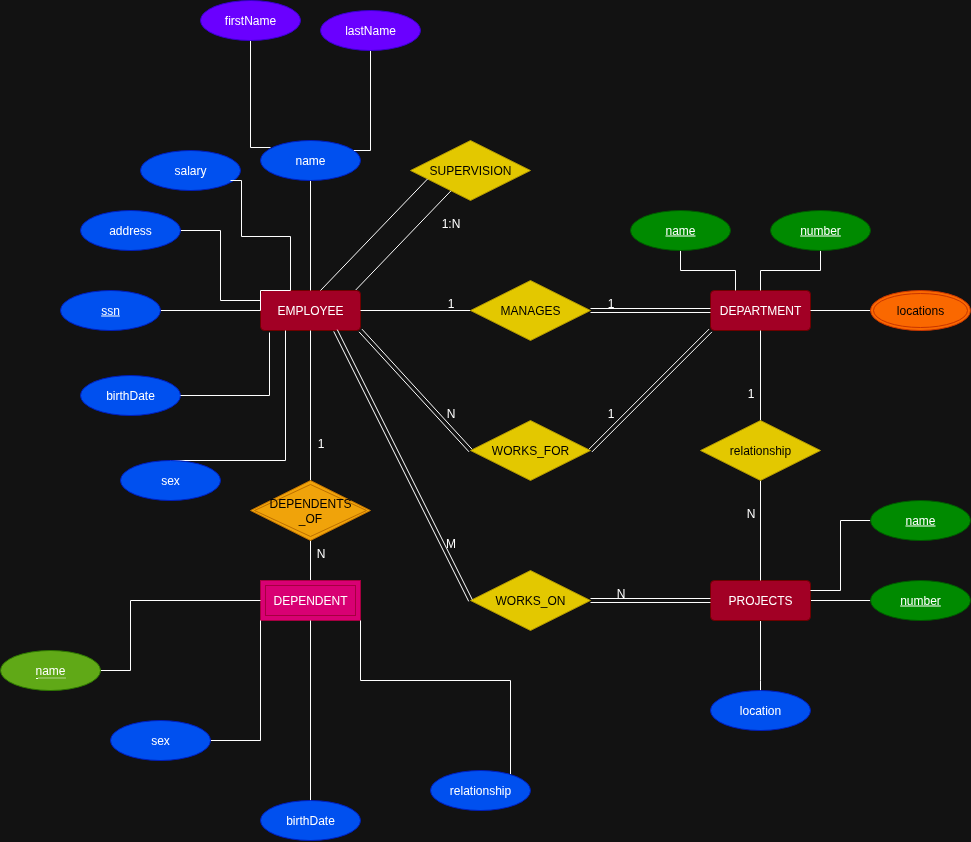

The diagram above was exported from draw.io. Its source (the exported page's mxGraphModel, read from the mxfile embedded in the PNG):
<mxGraphModel dx="1554" dy="440" grid="1" gridSize="10" guides="1" tooltips="1" connect="1" arrows="1" fold="1" page="1" pageScale="1" pageWidth="827" pageHeight="1169" math="0" shadow="0">
  <root>
    <mxCell id="0" />
    <mxCell id="1" parent="0" />
    <mxCell id="EiKASl4N-nAyVmcsZ1Qq-2" value="EMPLOYEE" style="rounded=1;arcSize=10;whiteSpace=wrap;html=1;align=center;fillColor=#a20025;fontColor=#ffffff;strokeColor=#6F0000;" parent="1" vertex="1">
      <mxGeometry x="130" y="480" width="100" height="40" as="geometry" />
    </mxCell>
    <mxCell id="EiKASl4N-nAyVmcsZ1Qq-3" value="DEPARTMENT" style="rounded=1;arcSize=10;whiteSpace=wrap;html=1;align=center;fillColor=#a20025;fontColor=#ffffff;strokeColor=#6F0000;" parent="1" vertex="1">
      <mxGeometry x="580" y="480" width="100" height="40" as="geometry" />
    </mxCell>
    <mxCell id="EiKASl4N-nAyVmcsZ1Qq-31" value="" style="edgeStyle=orthogonalEdgeStyle;rounded=0;orthogonalLoop=1;jettySize=auto;html=1;endArrow=none;endFill=0;" parent="1" source="EiKASl4N-nAyVmcsZ1Qq-5" target="EiKASl4N-nAyVmcsZ1Qq-11" edge="1">
      <mxGeometry relative="1" as="geometry" />
    </mxCell>
    <mxCell id="EiKASl4N-nAyVmcsZ1Qq-36" style="edgeStyle=orthogonalEdgeStyle;rounded=0;orthogonalLoop=1;jettySize=auto;html=1;endArrow=none;endFill=0;" parent="1" source="EiKASl4N-nAyVmcsZ1Qq-5" edge="1">
      <mxGeometry relative="1" as="geometry">
        <mxPoint x="630" y="880" as="targetPoint" />
        <Array as="points">
          <mxPoint x="630" y="870" />
          <mxPoint x="630" y="870" />
        </Array>
      </mxGeometry>
    </mxCell>
    <mxCell id="EiKASl4N-nAyVmcsZ1Qq-5" value="PROJECTS" style="rounded=1;arcSize=10;whiteSpace=wrap;html=1;align=center;fillColor=#a20025;fontColor=#ffffff;strokeColor=#6F0000;" parent="1" vertex="1">
      <mxGeometry x="580" y="770" width="100" height="40" as="geometry" />
    </mxCell>
    <mxCell id="qKIFwHW0QI2M0GNuNh2n-33" style="edgeStyle=orthogonalEdgeStyle;rounded=0;orthogonalLoop=1;jettySize=auto;html=1;entryX=0.25;entryY=0;entryDx=0;entryDy=0;endArrow=none;endFill=0;" edge="1" parent="1" source="EiKASl4N-nAyVmcsZ1Qq-6" target="EiKASl4N-nAyVmcsZ1Qq-3">
      <mxGeometry relative="1" as="geometry" />
    </mxCell>
    <mxCell id="EiKASl4N-nAyVmcsZ1Qq-6" value="name" style="ellipse;whiteSpace=wrap;html=1;align=center;fontStyle=4;fillColor=#008a00;fontColor=#ffffff;strokeColor=#005700;" parent="1" vertex="1">
      <mxGeometry x="500" y="400" width="100" height="40" as="geometry" />
    </mxCell>
    <mxCell id="qKIFwHW0QI2M0GNuNh2n-32" style="edgeStyle=orthogonalEdgeStyle;rounded=0;orthogonalLoop=1;jettySize=auto;html=1;endArrow=none;endFill=0;" edge="1" parent="1" source="EiKASl4N-nAyVmcsZ1Qq-7" target="EiKASl4N-nAyVmcsZ1Qq-3">
      <mxGeometry relative="1" as="geometry" />
    </mxCell>
    <mxCell id="EiKASl4N-nAyVmcsZ1Qq-7" value="number" style="ellipse;whiteSpace=wrap;html=1;align=center;fontStyle=4;fillColor=#008a00;fontColor=#ffffff;strokeColor=#005700;" parent="1" vertex="1">
      <mxGeometry x="640" y="400" width="100" height="40" as="geometry" />
    </mxCell>
    <mxCell id="qKIFwHW0QI2M0GNuNh2n-31" value="" style="edgeStyle=orthogonalEdgeStyle;rounded=0;orthogonalLoop=1;jettySize=auto;html=1;endArrow=none;endFill=0;" edge="1" parent="1" source="EiKASl4N-nAyVmcsZ1Qq-9" target="EiKASl4N-nAyVmcsZ1Qq-3">
      <mxGeometry relative="1" as="geometry" />
    </mxCell>
    <mxCell id="EiKASl4N-nAyVmcsZ1Qq-9" value="locations" style="ellipse;shape=doubleEllipse;margin=3;whiteSpace=wrap;html=1;align=center;fillColor=#fa6800;fontColor=#000000;strokeColor=#C73500;" parent="1" vertex="1">
      <mxGeometry x="740" y="480" width="100" height="40" as="geometry" />
    </mxCell>
    <mxCell id="qKIFwHW0QI2M0GNuNh2n-28" style="edgeStyle=orthogonalEdgeStyle;rounded=0;orthogonalLoop=1;jettySize=auto;html=1;entryX=1;entryY=0.25;entryDx=0;entryDy=0;endArrow=none;endFill=0;" edge="1" parent="1" source="EiKASl4N-nAyVmcsZ1Qq-10" target="EiKASl4N-nAyVmcsZ1Qq-5">
      <mxGeometry relative="1" as="geometry" />
    </mxCell>
    <mxCell id="EiKASl4N-nAyVmcsZ1Qq-10" value="name" style="ellipse;whiteSpace=wrap;html=1;align=center;fontStyle=4;fillColor=#008a00;fontColor=#ffffff;strokeColor=#005700;" parent="1" vertex="1">
      <mxGeometry x="740" y="690" width="100" height="40" as="geometry" />
    </mxCell>
    <mxCell id="EiKASl4N-nAyVmcsZ1Qq-11" value="number" style="ellipse;whiteSpace=wrap;html=1;align=center;fontStyle=4;fillColor=#008a00;fontColor=#ffffff;strokeColor=#005700;" parent="1" vertex="1">
      <mxGeometry x="740" y="770" width="100" height="40" as="geometry" />
    </mxCell>
    <mxCell id="EiKASl4N-nAyVmcsZ1Qq-12" value="location" style="ellipse;whiteSpace=wrap;html=1;align=center;fillColor=#0050ef;fontColor=#ffffff;strokeColor=#001DBC;" parent="1" vertex="1">
      <mxGeometry x="580" y="880" width="100" height="40" as="geometry" />
    </mxCell>
    <mxCell id="qKIFwHW0QI2M0GNuNh2n-43" value="" style="edgeStyle=orthogonalEdgeStyle;rounded=0;orthogonalLoop=1;jettySize=auto;html=1;endArrow=none;endFill=0;" edge="1" parent="1" source="EiKASl4N-nAyVmcsZ1Qq-13" target="qKIFwHW0QI2M0GNuNh2n-42">
      <mxGeometry relative="1" as="geometry" />
    </mxCell>
    <mxCell id="EiKASl4N-nAyVmcsZ1Qq-13" value="DEPENDENT" style="shape=ext;margin=3;double=1;whiteSpace=wrap;html=1;align=center;fillColor=#d80073;fontColor=#ffffff;strokeColor=#A50040;" parent="1" vertex="1">
      <mxGeometry x="130" y="770" width="100" height="40" as="geometry" />
    </mxCell>
    <mxCell id="qKIFwHW0QI2M0GNuNh2n-13" style="edgeStyle=orthogonalEdgeStyle;rounded=0;orthogonalLoop=1;jettySize=auto;html=1;entryX=0;entryY=0.25;entryDx=0;entryDy=0;endArrow=none;endFill=0;" edge="1" parent="1" source="EiKASl4N-nAyVmcsZ1Qq-14" target="EiKASl4N-nAyVmcsZ1Qq-2">
      <mxGeometry relative="1" as="geometry">
        <mxPoint x="80" y="490" as="targetPoint" />
        <Array as="points">
          <mxPoint x="90" y="420" />
          <mxPoint x="90" y="490" />
        </Array>
      </mxGeometry>
    </mxCell>
    <mxCell id="EiKASl4N-nAyVmcsZ1Qq-14" value="address" style="ellipse;whiteSpace=wrap;html=1;align=center;fillColor=#0050ef;fontColor=#ffffff;strokeColor=#001DBC;" parent="1" vertex="1">
      <mxGeometry x="-50" y="400" width="100" height="40" as="geometry" />
    </mxCell>
    <mxCell id="qKIFwHW0QI2M0GNuNh2n-12" style="edgeStyle=orthogonalEdgeStyle;rounded=0;orthogonalLoop=1;jettySize=auto;html=1;endArrow=none;endFill=0;" edge="1" parent="1" source="EiKASl4N-nAyVmcsZ1Qq-15" target="EiKASl4N-nAyVmcsZ1Qq-2">
      <mxGeometry relative="1" as="geometry" />
    </mxCell>
    <mxCell id="EiKASl4N-nAyVmcsZ1Qq-15" value="&lt;u&gt;ssn&lt;/u&gt;" style="ellipse;whiteSpace=wrap;html=1;align=center;fillColor=#0050ef;fontColor=#ffffff;strokeColor=#001DBC;" parent="1" vertex="1">
      <mxGeometry x="-70" y="480" width="100" height="40" as="geometry" />
    </mxCell>
    <mxCell id="EiKASl4N-nAyVmcsZ1Qq-16" value="birthDate" style="ellipse;whiteSpace=wrap;html=1;align=center;fillColor=#0050ef;fontColor=#ffffff;strokeColor=#001DBC;" parent="1" vertex="1">
      <mxGeometry x="-50" y="565" width="100" height="40" as="geometry" />
    </mxCell>
    <mxCell id="EiKASl4N-nAyVmcsZ1Qq-17" value="salary" style="ellipse;whiteSpace=wrap;html=1;align=center;fillColor=#0050ef;fontColor=#ffffff;strokeColor=#001DBC;" parent="1" vertex="1">
      <mxGeometry x="10" y="340" width="100" height="40" as="geometry" />
    </mxCell>
    <mxCell id="qKIFwHW0QI2M0GNuNh2n-15" style="edgeStyle=orthogonalEdgeStyle;rounded=0;orthogonalLoop=1;jettySize=auto;html=1;entryX=0.25;entryY=1;entryDx=0;entryDy=0;endArrow=none;endFill=0;" edge="1" parent="1" source="EiKASl4N-nAyVmcsZ1Qq-18" target="EiKASl4N-nAyVmcsZ1Qq-2">
      <mxGeometry relative="1" as="geometry">
        <Array as="points">
          <mxPoint x="155" y="650" />
        </Array>
      </mxGeometry>
    </mxCell>
    <mxCell id="EiKASl4N-nAyVmcsZ1Qq-18" value="sex" style="ellipse;whiteSpace=wrap;html=1;align=center;fillColor=#0050ef;fontColor=#ffffff;strokeColor=#001DBC;" parent="1" vertex="1">
      <mxGeometry x="-10" y="650" width="100" height="40" as="geometry" />
    </mxCell>
    <mxCell id="qKIFwHW0QI2M0GNuNh2n-9" value="" style="edgeStyle=orthogonalEdgeStyle;rounded=0;orthogonalLoop=1;jettySize=auto;html=1;endArrow=none;endFill=0;" edge="1" parent="1" source="EiKASl4N-nAyVmcsZ1Qq-19" target="EiKASl4N-nAyVmcsZ1Qq-2">
      <mxGeometry relative="1" as="geometry" />
    </mxCell>
    <mxCell id="EiKASl4N-nAyVmcsZ1Qq-19" value="name" style="ellipse;whiteSpace=wrap;html=1;align=center;fillColor=#0050ef;fontColor=#ffffff;strokeColor=#001DBC;" parent="1" vertex="1">
      <mxGeometry x="130" y="330" width="100" height="40" as="geometry" />
    </mxCell>
    <mxCell id="qKIFwHW0QI2M0GNuNh2n-2" style="edgeStyle=orthogonalEdgeStyle;rounded=0;orthogonalLoop=1;jettySize=auto;html=1;endArrow=none;endFill=0;" edge="1" parent="1" source="EiKASl4N-nAyVmcsZ1Qq-20">
      <mxGeometry relative="1" as="geometry">
        <mxPoint x="140" y="337" as="targetPoint" />
        <Array as="points">
          <mxPoint x="120" y="337" />
        </Array>
      </mxGeometry>
    </mxCell>
    <mxCell id="EiKASl4N-nAyVmcsZ1Qq-20" value="firstName" style="ellipse;whiteSpace=wrap;html=1;align=center;fillColor=#6a00ff;fontColor=#ffffff;strokeColor=#3700CC;" parent="1" vertex="1">
      <mxGeometry x="70" y="190" width="100" height="40" as="geometry" />
    </mxCell>
    <mxCell id="qKIFwHW0QI2M0GNuNh2n-16" style="edgeStyle=orthogonalEdgeStyle;rounded=0;orthogonalLoop=1;jettySize=auto;html=1;endArrow=none;endFill=0;" edge="1" parent="1" source="EiKASl4N-nAyVmcsZ1Qq-21" target="EiKASl4N-nAyVmcsZ1Qq-19">
      <mxGeometry relative="1" as="geometry">
        <Array as="points">
          <mxPoint x="240" y="340" />
        </Array>
      </mxGeometry>
    </mxCell>
    <mxCell id="EiKASl4N-nAyVmcsZ1Qq-21" value="lastName" style="ellipse;whiteSpace=wrap;html=1;align=center;fillColor=#6a00ff;fontColor=#ffffff;strokeColor=#3700CC;" parent="1" vertex="1">
      <mxGeometry x="190" y="200" width="100" height="40" as="geometry" />
    </mxCell>
    <mxCell id="qKIFwHW0QI2M0GNuNh2n-27" style="edgeStyle=orthogonalEdgeStyle;rounded=0;orthogonalLoop=1;jettySize=auto;html=1;entryX=0.5;entryY=1;entryDx=0;entryDy=0;endArrow=none;endFill=0;" edge="1" parent="1" source="EiKASl4N-nAyVmcsZ1Qq-23" target="EiKASl4N-nAyVmcsZ1Qq-13">
      <mxGeometry relative="1" as="geometry" />
    </mxCell>
    <mxCell id="EiKASl4N-nAyVmcsZ1Qq-23" value="birthDate" style="ellipse;whiteSpace=wrap;html=1;align=center;fillColor=#0050ef;fontColor=#ffffff;strokeColor=#001DBC;" parent="1" vertex="1">
      <mxGeometry x="130" y="990" width="100" height="40" as="geometry" />
    </mxCell>
    <mxCell id="qKIFwHW0QI2M0GNuNh2n-24" style="edgeStyle=orthogonalEdgeStyle;rounded=0;orthogonalLoop=1;jettySize=auto;html=1;entryX=0;entryY=1;entryDx=0;entryDy=0;endArrow=none;endFill=0;" edge="1" parent="1" source="EiKASl4N-nAyVmcsZ1Qq-24" target="EiKASl4N-nAyVmcsZ1Qq-13">
      <mxGeometry relative="1" as="geometry" />
    </mxCell>
    <mxCell id="EiKASl4N-nAyVmcsZ1Qq-24" value="sex" style="ellipse;whiteSpace=wrap;html=1;align=center;fillColor=#0050ef;fontColor=#ffffff;strokeColor=#001DBC;" parent="1" vertex="1">
      <mxGeometry x="-20" y="910" width="100" height="40" as="geometry" />
    </mxCell>
    <mxCell id="qKIFwHW0QI2M0GNuNh2n-26" style="edgeStyle=orthogonalEdgeStyle;rounded=0;orthogonalLoop=1;jettySize=auto;html=1;entryX=1;entryY=1;entryDx=0;entryDy=0;endArrow=none;endFill=0;" edge="1" parent="1" source="EiKASl4N-nAyVmcsZ1Qq-25" target="EiKASl4N-nAyVmcsZ1Qq-13">
      <mxGeometry relative="1" as="geometry">
        <mxPoint x="380" y="850" as="targetPoint" />
        <Array as="points">
          <mxPoint x="380" y="870" />
          <mxPoint x="230" y="870" />
        </Array>
      </mxGeometry>
    </mxCell>
    <mxCell id="EiKASl4N-nAyVmcsZ1Qq-25" value="relationship" style="ellipse;whiteSpace=wrap;html=1;align=center;fillColor=#0050ef;fontColor=#ffffff;strokeColor=#001DBC;" parent="1" vertex="1">
      <mxGeometry x="300" y="960" width="100" height="40" as="geometry" />
    </mxCell>
    <mxCell id="qKIFwHW0QI2M0GNuNh2n-29" value="" style="edgeStyle=orthogonalEdgeStyle;rounded=0;orthogonalLoop=1;jettySize=auto;html=1;endArrow=none;endFill=0;" edge="1" parent="1" source="EiKASl4N-nAyVmcsZ1Qq-26" target="EiKASl4N-nAyVmcsZ1Qq-5">
      <mxGeometry relative="1" as="geometry" />
    </mxCell>
    <mxCell id="qKIFwHW0QI2M0GNuNh2n-30" value="" style="edgeStyle=orthogonalEdgeStyle;rounded=0;orthogonalLoop=1;jettySize=auto;html=1;endArrow=none;endFill=0;" edge="1" parent="1" source="EiKASl4N-nAyVmcsZ1Qq-26" target="EiKASl4N-nAyVmcsZ1Qq-3">
      <mxGeometry relative="1" as="geometry" />
    </mxCell>
    <mxCell id="EiKASl4N-nAyVmcsZ1Qq-26" value="relationship" style="shape=rhombus;perimeter=rhombusPerimeter;whiteSpace=wrap;html=1;align=center;fillColor=#e3c800;fontColor=#000000;strokeColor=#B09500;" parent="1" vertex="1">
      <mxGeometry x="570" y="610" width="120" height="60" as="geometry" />
    </mxCell>
    <mxCell id="qKIFwHW0QI2M0GNuNh2n-34" style="edgeStyle=orthogonalEdgeStyle;rounded=0;orthogonalLoop=1;jettySize=auto;html=1;shape=link;" edge="1" parent="1" source="EiKASl4N-nAyVmcsZ1Qq-27" target="EiKASl4N-nAyVmcsZ1Qq-3">
      <mxGeometry relative="1" as="geometry" />
    </mxCell>
    <mxCell id="qKIFwHW0QI2M0GNuNh2n-35" value="" style="edgeStyle=orthogonalEdgeStyle;rounded=0;orthogonalLoop=1;jettySize=auto;html=1;endArrow=none;endFill=0;" edge="1" parent="1" source="EiKASl4N-nAyVmcsZ1Qq-27" target="EiKASl4N-nAyVmcsZ1Qq-2">
      <mxGeometry relative="1" as="geometry" />
    </mxCell>
    <mxCell id="EiKASl4N-nAyVmcsZ1Qq-27" value="MANAGES" style="shape=rhombus;perimeter=rhombusPerimeter;whiteSpace=wrap;html=1;align=center;fillColor=#e3c800;fontColor=#000000;strokeColor=#B09500;" parent="1" vertex="1">
      <mxGeometry x="340" y="470" width="120" height="60" as="geometry" />
    </mxCell>
    <mxCell id="EiKASl4N-nAyVmcsZ1Qq-28" value="WORKS_FOR" style="shape=rhombus;perimeter=rhombusPerimeter;whiteSpace=wrap;html=1;align=center;fillColor=#e3c800;fontColor=#000000;strokeColor=#B09500;" parent="1" vertex="1">
      <mxGeometry x="340" y="610" width="120" height="60" as="geometry" />
    </mxCell>
    <mxCell id="qKIFwHW0QI2M0GNuNh2n-40" value="" style="edgeStyle=orthogonalEdgeStyle;rounded=0;orthogonalLoop=1;jettySize=auto;html=1;shape=link;" edge="1" parent="1" source="EiKASl4N-nAyVmcsZ1Qq-29" target="EiKASl4N-nAyVmcsZ1Qq-5">
      <mxGeometry relative="1" as="geometry" />
    </mxCell>
    <mxCell id="EiKASl4N-nAyVmcsZ1Qq-29" value="WORKS_ON" style="shape=rhombus;perimeter=rhombusPerimeter;whiteSpace=wrap;html=1;align=center;fillColor=#e3c800;fontColor=#000000;strokeColor=#B09500;" parent="1" vertex="1">
      <mxGeometry x="340" y="760" width="120" height="60" as="geometry" />
    </mxCell>
    <mxCell id="EiKASl4N-nAyVmcsZ1Qq-30" value="SUPERVISION" style="shape=rhombus;perimeter=rhombusPerimeter;whiteSpace=wrap;html=1;align=center;fillColor=#e3c800;fontColor=#000000;strokeColor=#B09500;" parent="1" vertex="1">
      <mxGeometry x="280" y="330" width="120" height="60" as="geometry" />
    </mxCell>
    <mxCell id="qKIFwHW0QI2M0GNuNh2n-10" style="edgeStyle=orthogonalEdgeStyle;rounded=0;orthogonalLoop=1;jettySize=auto;html=1;entryX=0;entryY=0.5;entryDx=0;entryDy=0;endArrow=none;endFill=0;" edge="1" parent="1" target="EiKASl4N-nAyVmcsZ1Qq-2">
      <mxGeometry relative="1" as="geometry">
        <mxPoint x="100" y="370" as="sourcePoint" />
        <mxPoint x="120" y="520" as="targetPoint" />
        <Array as="points">
          <mxPoint x="111" y="370" />
          <mxPoint x="111" y="426" />
          <mxPoint x="160" y="426" />
          <mxPoint x="160" y="480" />
          <mxPoint x="130" y="480" />
        </Array>
      </mxGeometry>
    </mxCell>
    <mxCell id="qKIFwHW0QI2M0GNuNh2n-14" style="edgeStyle=orthogonalEdgeStyle;rounded=0;orthogonalLoop=1;jettySize=auto;html=1;entryX=0.09;entryY=1.05;entryDx=0;entryDy=0;entryPerimeter=0;endArrow=none;endFill=0;" edge="1" parent="1" source="EiKASl4N-nAyVmcsZ1Qq-16" target="EiKASl4N-nAyVmcsZ1Qq-2">
      <mxGeometry relative="1" as="geometry" />
    </mxCell>
    <mxCell id="qKIFwHW0QI2M0GNuNh2n-18" value="" style="endArrow=none;html=1;rounded=0;entryX=0.143;entryY=0.639;entryDx=0;entryDy=0;entryPerimeter=0;" edge="1" parent="1" target="EiKASl4N-nAyVmcsZ1Qq-30">
      <mxGeometry width="50" height="50" relative="1" as="geometry">
        <mxPoint x="190" y="480" as="sourcePoint" />
        <mxPoint x="260" y="420" as="targetPoint" />
      </mxGeometry>
    </mxCell>
    <mxCell id="qKIFwHW0QI2M0GNuNh2n-19" value="" style="endArrow=none;html=1;rounded=0;exitX=0.952;exitY=-0.012;exitDx=0;exitDy=0;exitPerimeter=0;" edge="1" parent="1" source="EiKASl4N-nAyVmcsZ1Qq-2" target="EiKASl4N-nAyVmcsZ1Qq-30">
      <mxGeometry width="50" height="50" relative="1" as="geometry">
        <mxPoint x="230" y="490" as="sourcePoint" />
        <mxPoint x="280" y="440" as="targetPoint" />
        <Array as="points" />
      </mxGeometry>
    </mxCell>
    <mxCell id="qKIFwHW0QI2M0GNuNh2n-23" style="edgeStyle=orthogonalEdgeStyle;rounded=0;orthogonalLoop=1;jettySize=auto;html=1;entryX=0;entryY=0.5;entryDx=0;entryDy=0;endArrow=none;endFill=0;" edge="1" parent="1" source="qKIFwHW0QI2M0GNuNh2n-22" target="EiKASl4N-nAyVmcsZ1Qq-13">
      <mxGeometry relative="1" as="geometry">
        <mxPoint y="780" as="targetPoint" />
        <Array as="points">
          <mxPoint y="790" />
        </Array>
      </mxGeometry>
    </mxCell>
    <mxCell id="qKIFwHW0QI2M0GNuNh2n-22" value="&lt;span style=&quot;border-bottom: 1px dotted&quot;&gt;name&lt;/span&gt;" style="ellipse;whiteSpace=wrap;html=1;align=center;fillColor=#60a917;fontColor=#ffffff;strokeColor=#2D7600;" vertex="1" parent="1">
      <mxGeometry x="-130" y="840" width="100" height="40" as="geometry" />
    </mxCell>
    <mxCell id="qKIFwHW0QI2M0GNuNh2n-37" value="" style="endArrow=none;html=1;rounded=0;entryX=1;entryY=1;entryDx=0;entryDy=0;exitX=0;exitY=0.5;exitDx=0;exitDy=0;shape=link;" edge="1" parent="1" source="EiKASl4N-nAyVmcsZ1Qq-28" target="EiKASl4N-nAyVmcsZ1Qq-2">
      <mxGeometry width="50" height="50" relative="1" as="geometry">
        <mxPoint x="320" y="650" as="sourcePoint" />
        <mxPoint x="370" y="600" as="targetPoint" />
      </mxGeometry>
    </mxCell>
    <mxCell id="qKIFwHW0QI2M0GNuNh2n-39" value="" style="endArrow=none;html=1;rounded=0;entryX=0;entryY=1;entryDx=0;entryDy=0;shape=link;" edge="1" parent="1" target="EiKASl4N-nAyVmcsZ1Qq-3">
      <mxGeometry width="50" height="50" relative="1" as="geometry">
        <mxPoint x="460" y="640" as="sourcePoint" />
        <mxPoint x="510" y="590" as="targetPoint" />
      </mxGeometry>
    </mxCell>
    <mxCell id="qKIFwHW0QI2M0GNuNh2n-41" value="" style="endArrow=none;html=1;rounded=0;exitX=0;exitY=0.5;exitDx=0;exitDy=0;entryX=0.75;entryY=1;entryDx=0;entryDy=0;shape=link;" edge="1" parent="1" source="EiKASl4N-nAyVmcsZ1Qq-29" target="EiKASl4N-nAyVmcsZ1Qq-2">
      <mxGeometry width="50" height="50" relative="1" as="geometry">
        <mxPoint x="280" y="650" as="sourcePoint" />
        <mxPoint x="220" y="570" as="targetPoint" />
      </mxGeometry>
    </mxCell>
    <mxCell id="qKIFwHW0QI2M0GNuNh2n-44" style="edgeStyle=orthogonalEdgeStyle;rounded=0;orthogonalLoop=1;jettySize=auto;html=1;entryX=0.5;entryY=1;entryDx=0;entryDy=0;endArrow=none;endFill=0;" edge="1" parent="1" source="qKIFwHW0QI2M0GNuNh2n-42" target="EiKASl4N-nAyVmcsZ1Qq-2">
      <mxGeometry relative="1" as="geometry" />
    </mxCell>
    <mxCell id="qKIFwHW0QI2M0GNuNh2n-42" value="DEPENDENTS&lt;div&gt;_OF&lt;/div&gt;" style="shape=rhombus;double=1;perimeter=rhombusPerimeter;whiteSpace=wrap;html=1;align=center;fillColor=#f0a30a;strokeColor=#BD7000;fontColor=#000000;gradientColor=none;shadow=0;fontStyle=0" vertex="1" parent="1">
      <mxGeometry x="120" y="670" width="120" height="60" as="geometry" />
    </mxCell>
    <mxCell id="qKIFwHW0QI2M0GNuNh2n-46" value="1" style="text;html=1;align=center;verticalAlign=middle;resizable=0;points=[];autosize=1;strokeColor=none;fillColor=none;" vertex="1" parent="1">
      <mxGeometry x="305" y="478" width="30" height="30" as="geometry" />
    </mxCell>
    <mxCell id="qKIFwHW0QI2M0GNuNh2n-47" value="1" style="text;html=1;align=center;verticalAlign=middle;resizable=0;points=[];autosize=1;strokeColor=none;fillColor=none;" vertex="1" parent="1">
      <mxGeometry x="465" y="478" width="30" height="30" as="geometry" />
    </mxCell>
    <mxCell id="qKIFwHW0QI2M0GNuNh2n-48" value="1" style="text;html=1;align=center;verticalAlign=middle;resizable=0;points=[];autosize=1;strokeColor=none;fillColor=none;" vertex="1" parent="1">
      <mxGeometry x="605" y="568" width="30" height="30" as="geometry" />
    </mxCell>
    <mxCell id="qKIFwHW0QI2M0GNuNh2n-49" value="N" style="text;html=1;align=center;verticalAlign=middle;resizable=0;points=[];autosize=1;strokeColor=none;fillColor=none;" vertex="1" parent="1">
      <mxGeometry x="605" y="688" width="30" height="30" as="geometry" />
    </mxCell>
    <mxCell id="qKIFwHW0QI2M0GNuNh2n-50" value="M" style="text;html=1;align=center;verticalAlign=middle;resizable=0;points=[];autosize=1;strokeColor=none;fillColor=none;" vertex="1" parent="1">
      <mxGeometry x="305" y="718" width="30" height="30" as="geometry" />
    </mxCell>
    <mxCell id="qKIFwHW0QI2M0GNuNh2n-51" value="N" style="text;html=1;align=center;verticalAlign=middle;resizable=0;points=[];autosize=1;strokeColor=none;fillColor=none;" vertex="1" parent="1">
      <mxGeometry x="475" y="768" width="30" height="30" as="geometry" />
    </mxCell>
    <mxCell id="qKIFwHW0QI2M0GNuNh2n-52" value="N" style="text;html=1;align=center;verticalAlign=middle;resizable=0;points=[];autosize=1;strokeColor=none;fillColor=none;" vertex="1" parent="1">
      <mxGeometry x="305" y="588" width="30" height="30" as="geometry" />
    </mxCell>
    <mxCell id="qKIFwHW0QI2M0GNuNh2n-53" value="1" style="text;html=1;align=center;verticalAlign=middle;resizable=0;points=[];autosize=1;strokeColor=none;fillColor=none;" vertex="1" parent="1">
      <mxGeometry x="465" y="588" width="30" height="30" as="geometry" />
    </mxCell>
    <mxCell id="qKIFwHW0QI2M0GNuNh2n-54" value="1" style="text;html=1;align=center;verticalAlign=middle;resizable=0;points=[];autosize=1;strokeColor=none;fillColor=none;" vertex="1" parent="1">
      <mxGeometry x="175" y="618" width="30" height="30" as="geometry" />
    </mxCell>
    <mxCell id="qKIFwHW0QI2M0GNuNh2n-57" value="N" style="text;html=1;align=center;verticalAlign=middle;resizable=0;points=[];autosize=1;strokeColor=none;fillColor=none;" vertex="1" parent="1">
      <mxGeometry x="175" y="728" width="30" height="30" as="geometry" />
    </mxCell>
    <mxCell id="qKIFwHW0QI2M0GNuNh2n-58" value="1:N" style="text;html=1;align=center;verticalAlign=middle;resizable=0;points=[];autosize=1;strokeColor=none;fillColor=none;" vertex="1" parent="1">
      <mxGeometry x="300" y="398" width="40" height="30" as="geometry" />
    </mxCell>
  </root>
</mxGraphModel>